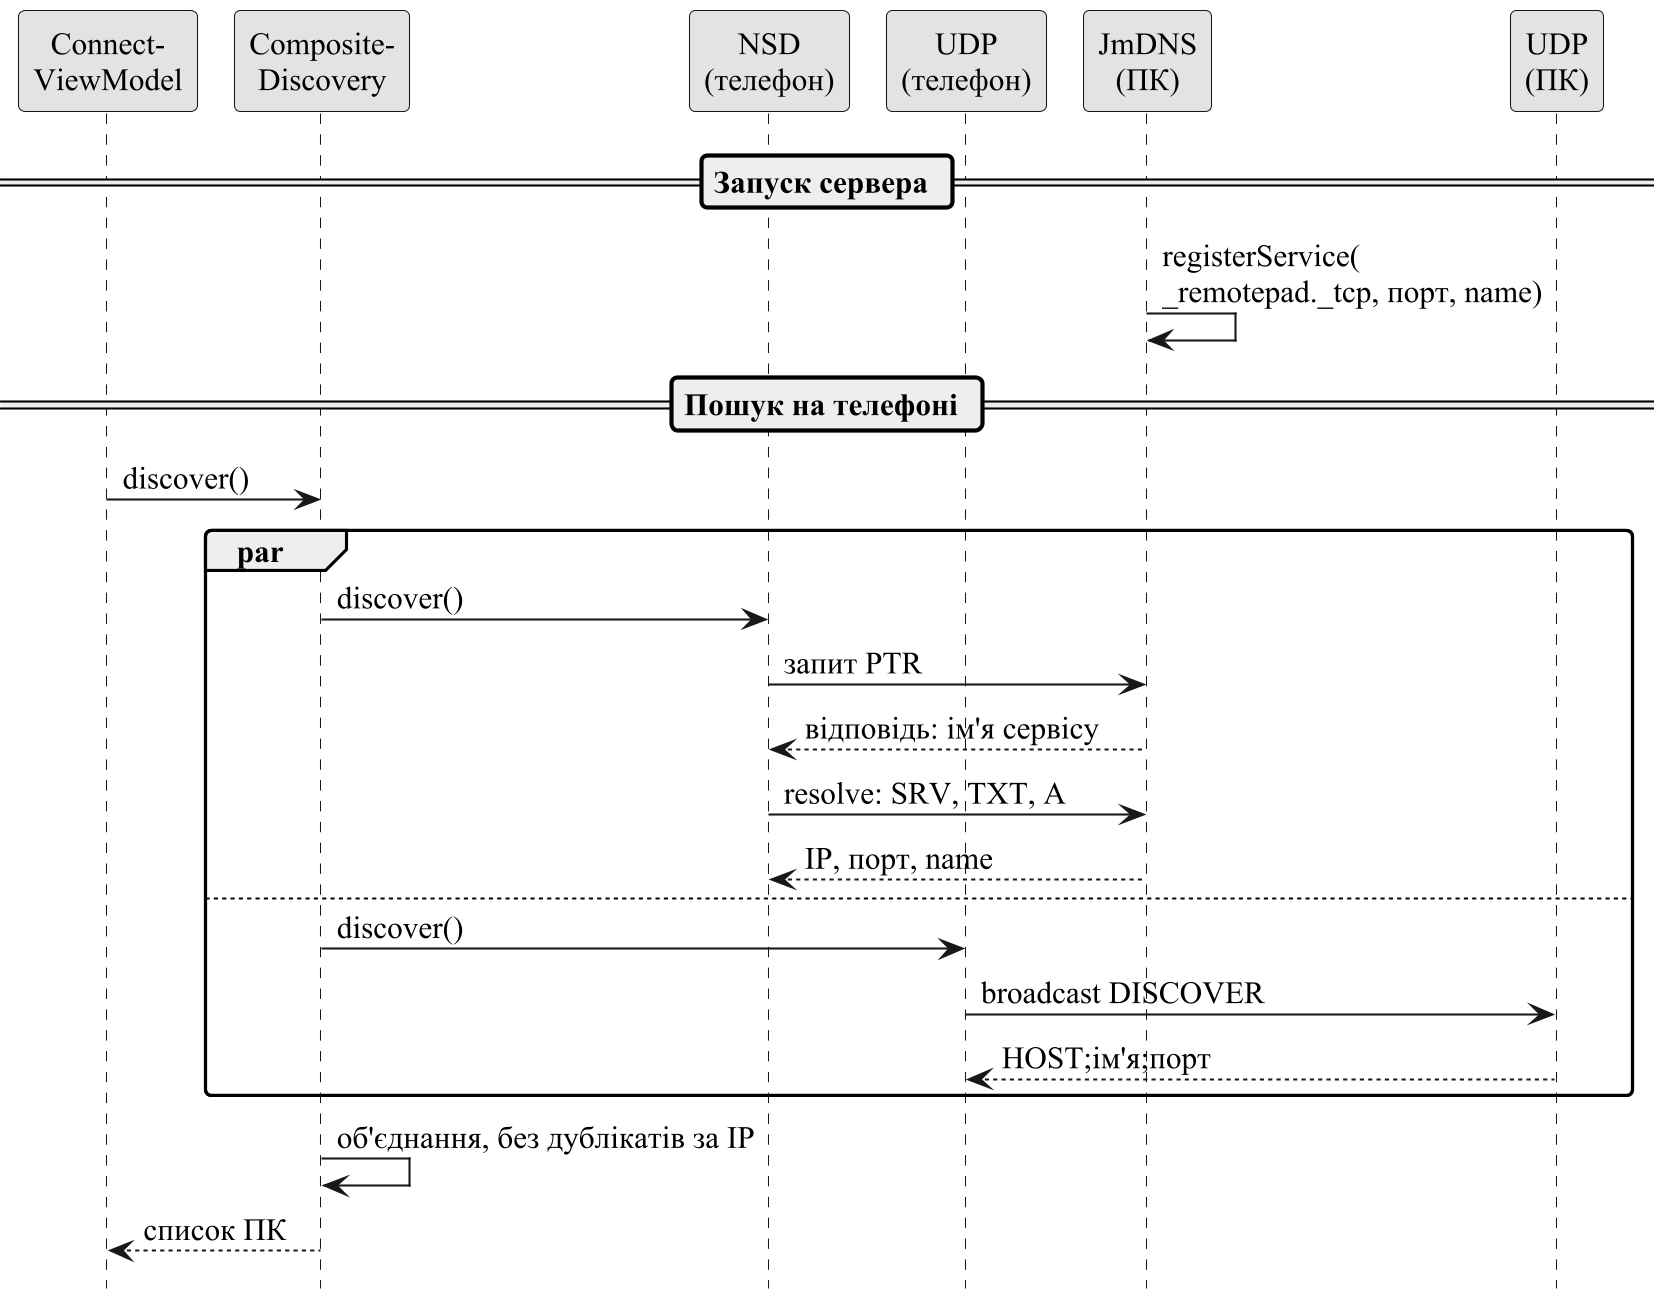

The diagram above was rendered by PlantUML. Its source (embedded in the PNG):
@startuml
skinparamlocked dpi 200
skinparam monochrome true
skinparam shadowing false
skinparam defaultFontName "Times New Roman"
skinparam defaultFontSize 15
skinparam ParticipantPadding 4
skinparam roundCorner 6
hide footbox
participant "Connect-\nViewModel" as VM
participant "Composite-\nDiscovery" as C
participant "NSD\n(телефон)" as N
participant "UDP\n(телефон)" as U
participant "JmDNS\n(ПК)" as M
participant "UDP\n(ПК)" as R

== Запуск сервера ==
M -> M : registerService(\n_remotepad._tcp, порт, name)

== Пошук на телефоні ==
VM -> C : discover()
par
  C -> N : discover()
  N -> M : запит PTR
  M --> N : відповідь: ім'я сервісу
  N -> M : resolve: SRV, TXT, A
  M --> N : IP, порт, name
else
  C -> U : discover()
  U -> R : broadcast DISCOVER
  R --> U : HOST;ім'я;порт
end
C -> C : об'єднання, без дублікатів за IP
C --> VM : список ПК
@enduml